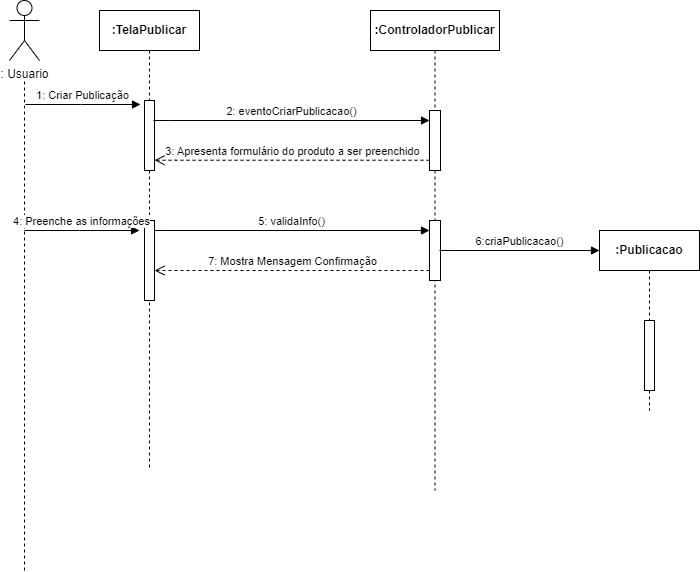

The diagram above was exported from draw.io. Its source (the exported page's mxGraphModel, read from the mxfile embedded in the PNG):
<mxGraphModel dx="955" dy="514" grid="1" gridSize="10" guides="1" tooltips="1" connect="1" arrows="1" fold="1" page="1" pageScale="1" pageWidth="850" pageHeight="1100" math="0" shadow="0">
  <root>
    <mxCell id="0" />
    <mxCell id="1" parent="0" />
    <mxCell id="aM9ryv3xv72pqoxQDRHE-1" value=":TelaPublicar" style="shape=umlLifeline;perimeter=lifelinePerimeter;whiteSpace=wrap;html=1;container=0;dropTarget=0;collapsible=0;recursiveResize=0;outlineConnect=0;portConstraint=eastwest;newEdgeStyle={&quot;edgeStyle&quot;:&quot;elbowEdgeStyle&quot;,&quot;elbow&quot;:&quot;vertical&quot;,&quot;curved&quot;:0,&quot;rounded&quot;:0};fontStyle=1" parent="1" vertex="1">
      <mxGeometry x="110" y="40" width="100" height="460" as="geometry" />
    </mxCell>
    <mxCell id="aM9ryv3xv72pqoxQDRHE-2" value="" style="html=1;points=[];perimeter=orthogonalPerimeter;outlineConnect=0;targetShapes=umlLifeline;portConstraint=eastwest;newEdgeStyle={&quot;edgeStyle&quot;:&quot;elbowEdgeStyle&quot;,&quot;elbow&quot;:&quot;vertical&quot;,&quot;curved&quot;:0,&quot;rounded&quot;:0};" parent="aM9ryv3xv72pqoxQDRHE-1" vertex="1">
      <mxGeometry x="45" y="90" width="10" height="70" as="geometry" />
    </mxCell>
    <mxCell id="aM9ryv3xv72pqoxQDRHE-4" value="" style="html=1;points=[];perimeter=orthogonalPerimeter;outlineConnect=0;targetShapes=umlLifeline;portConstraint=eastwest;newEdgeStyle={&quot;edgeStyle&quot;:&quot;elbowEdgeStyle&quot;,&quot;elbow&quot;:&quot;vertical&quot;,&quot;curved&quot;:0,&quot;rounded&quot;:0};" parent="aM9ryv3xv72pqoxQDRHE-1" vertex="1">
      <mxGeometry x="45" y="210" width="10" height="80" as="geometry" />
    </mxCell>
    <mxCell id="aM9ryv3xv72pqoxQDRHE-5" value=":ControladorPublicar" style="shape=umlLifeline;perimeter=lifelinePerimeter;whiteSpace=wrap;html=1;container=0;dropTarget=0;collapsible=0;recursiveResize=0;outlineConnect=0;portConstraint=eastwest;newEdgeStyle={&quot;edgeStyle&quot;:&quot;elbowEdgeStyle&quot;,&quot;elbow&quot;:&quot;vertical&quot;,&quot;curved&quot;:0,&quot;rounded&quot;:0};fontStyle=1" parent="1" vertex="1">
      <mxGeometry x="381" y="40" width="129" height="480" as="geometry" />
    </mxCell>
    <mxCell id="aM9ryv3xv72pqoxQDRHE-6" value="" style="html=1;points=[];perimeter=orthogonalPerimeter;outlineConnect=0;targetShapes=umlLifeline;portConstraint=eastwest;newEdgeStyle={&quot;edgeStyle&quot;:&quot;elbowEdgeStyle&quot;,&quot;elbow&quot;:&quot;vertical&quot;,&quot;curved&quot;:0,&quot;rounded&quot;:0};" parent="aM9ryv3xv72pqoxQDRHE-5" vertex="1">
      <mxGeometry x="59" y="100" width="11" height="60" as="geometry" />
    </mxCell>
    <mxCell id="6MnSUEA_1wMFC0ZPBEWw-12" value="" style="html=1;points=[];perimeter=orthogonalPerimeter;outlineConnect=0;targetShapes=umlLifeline;portConstraint=eastwest;newEdgeStyle={&quot;edgeStyle&quot;:&quot;elbowEdgeStyle&quot;,&quot;elbow&quot;:&quot;vertical&quot;,&quot;curved&quot;:0,&quot;rounded&quot;:0};" vertex="1" parent="aM9ryv3xv72pqoxQDRHE-5">
      <mxGeometry x="59" y="210" width="11" height="60" as="geometry" />
    </mxCell>
    <mxCell id="aM9ryv3xv72pqoxQDRHE-7" value="2: eventoCriarPublicacao()" style="html=1;verticalAlign=bottom;endArrow=block;edgeStyle=elbowEdgeStyle;elbow=vertical;curved=0;rounded=0;" parent="1" target="aM9ryv3xv72pqoxQDRHE-6" edge="1">
      <mxGeometry relative="1" as="geometry">
        <mxPoint x="164" y="150" as="sourcePoint" />
        <Array as="points">
          <mxPoint x="180" y="150" />
        </Array>
        <mxPoint x="426" y="150" as="targetPoint" />
      </mxGeometry>
    </mxCell>
    <mxCell id="aM9ryv3xv72pqoxQDRHE-8" value="7: Mostra Mensagem Confirmação" style="html=1;verticalAlign=bottom;endArrow=open;dashed=1;endSize=8;edgeStyle=elbowEdgeStyle;elbow=vertical;curved=0;rounded=0;" parent="1" source="6MnSUEA_1wMFC0ZPBEWw-12" target="aM9ryv3xv72pqoxQDRHE-4" edge="1">
      <mxGeometry relative="1" as="geometry">
        <mxPoint x="190" y="300" as="targetPoint" />
        <Array as="points">
          <mxPoint x="190" y="300" />
        </Array>
        <mxPoint x="400" y="300" as="sourcePoint" />
      </mxGeometry>
    </mxCell>
    <mxCell id="lWdhu7-q25YcLE0woq7k-3" value=": Usuario" style="shape=umlActor;verticalLabelPosition=bottom;verticalAlign=top;html=1;outlineConnect=0;" parent="1" vertex="1">
      <mxGeometry x="20" y="30" width="30" height="60" as="geometry" />
    </mxCell>
    <mxCell id="lWdhu7-q25YcLE0woq7k-4" value="1: Criar Publicação" style="html=1;verticalAlign=bottom;endArrow=block;edgeStyle=elbowEdgeStyle;elbow=vertical;curved=0;rounded=0;" parent="1" edge="1">
      <mxGeometry relative="1" as="geometry">
        <mxPoint x="36" y="134" as="sourcePoint" />
        <Array as="points">
          <mxPoint x="91" y="134" />
        </Array>
        <mxPoint x="151" y="134" as="targetPoint" />
      </mxGeometry>
    </mxCell>
    <mxCell id="6MnSUEA_1wMFC0ZPBEWw-3" value="" style="endArrow=none;dashed=1;html=1;rounded=0;" edge="1" parent="1">
      <mxGeometry width="50" height="50" relative="1" as="geometry">
        <mxPoint x="35" y="600" as="sourcePoint" />
        <mxPoint x="35" y="110" as="targetPoint" />
      </mxGeometry>
    </mxCell>
    <mxCell id="6MnSUEA_1wMFC0ZPBEWw-5" value="3: Apresenta formulário do produto a ser preenchido" style="html=1;verticalAlign=bottom;endArrow=open;dashed=1;endSize=8;edgeStyle=elbowEdgeStyle;elbow=vertical;curved=0;rounded=0;" edge="1" parent="1" source="aM9ryv3xv72pqoxQDRHE-6" target="aM9ryv3xv72pqoxQDRHE-2">
      <mxGeometry relative="1" as="geometry">
        <mxPoint x="160" y="189.74" as="targetPoint" />
        <Array as="points">
          <mxPoint x="186" y="189.74" />
        </Array>
        <mxPoint x="422" y="189.74" as="sourcePoint" />
      </mxGeometry>
    </mxCell>
    <mxCell id="6MnSUEA_1wMFC0ZPBEWw-6" value="4: Preenche as informações" style="html=1;verticalAlign=bottom;endArrow=block;edgeStyle=elbowEdgeStyle;elbow=vertical;curved=0;rounded=0;" edge="1" parent="1">
      <mxGeometry relative="1" as="geometry">
        <mxPoint x="35" y="260" as="sourcePoint" />
        <Array as="points">
          <mxPoint x="90" y="260" />
        </Array>
        <mxPoint x="150" y="260" as="targetPoint" />
      </mxGeometry>
    </mxCell>
    <mxCell id="6MnSUEA_1wMFC0ZPBEWw-7" value="5: validaInfo()" style="html=1;verticalAlign=bottom;endArrow=block;edgeStyle=elbowEdgeStyle;elbow=horizontal;curved=0;rounded=0;" edge="1" parent="1" source="aM9ryv3xv72pqoxQDRHE-4" target="6MnSUEA_1wMFC0ZPBEWw-12">
      <mxGeometry relative="1" as="geometry">
        <mxPoint x="160" y="260" as="sourcePoint" />
        <Array as="points">
          <mxPoint x="176" y="260" />
        </Array>
        <mxPoint x="390" y="260" as="targetPoint" />
      </mxGeometry>
    </mxCell>
    <mxCell id="6MnSUEA_1wMFC0ZPBEWw-8" value="6:criaPublicacao()" style="html=1;verticalAlign=bottom;endArrow=block;edgeStyle=elbowEdgeStyle;elbow=horizontal;curved=0;rounded=0;" edge="1" parent="1">
      <mxGeometry relative="1" as="geometry">
        <mxPoint x="450" y="280" as="sourcePoint" />
        <Array as="points">
          <mxPoint x="461" y="280" />
        </Array>
        <mxPoint x="610" y="280" as="targetPoint" />
      </mxGeometry>
    </mxCell>
    <mxCell id="6MnSUEA_1wMFC0ZPBEWw-9" value=":Publicacao" style="shape=umlLifeline;perimeter=lifelinePerimeter;whiteSpace=wrap;html=1;container=0;dropTarget=0;collapsible=0;recursiveResize=0;outlineConnect=0;portConstraint=eastwest;newEdgeStyle={&quot;edgeStyle&quot;:&quot;elbowEdgeStyle&quot;,&quot;elbow&quot;:&quot;vertical&quot;,&quot;curved&quot;:0,&quot;rounded&quot;:0};fontStyle=1" vertex="1" parent="1">
      <mxGeometry x="610" y="260" width="100" height="180" as="geometry" />
    </mxCell>
    <mxCell id="6MnSUEA_1wMFC0ZPBEWw-10" value="" style="html=1;points=[];perimeter=orthogonalPerimeter;outlineConnect=0;targetShapes=umlLifeline;portConstraint=eastwest;newEdgeStyle={&quot;edgeStyle&quot;:&quot;elbowEdgeStyle&quot;,&quot;elbow&quot;:&quot;vertical&quot;,&quot;curved&quot;:0,&quot;rounded&quot;:0};" vertex="1" parent="6MnSUEA_1wMFC0ZPBEWw-9">
      <mxGeometry x="45" y="90" width="10" height="70" as="geometry" />
    </mxCell>
  </root>
</mxGraphModel>